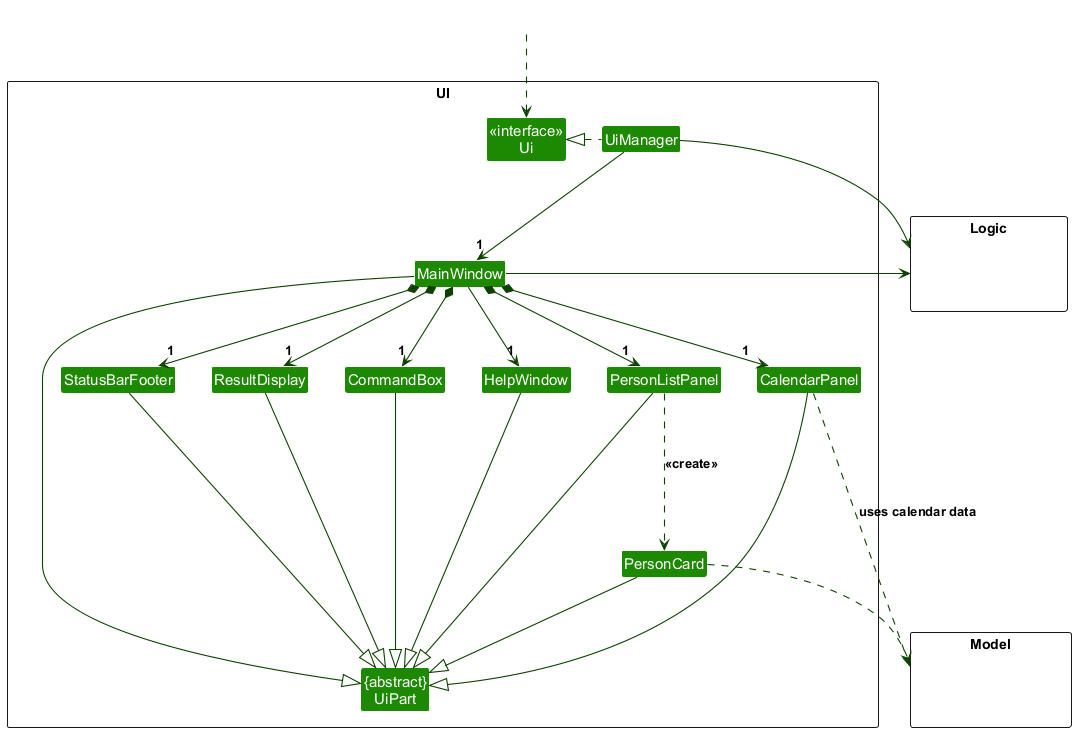

The diagram above was rendered by PlantUML. Its source (embedded in the PNG):
@startuml
!include style.puml
skinparam arrowThickness 1.1
skinparam arrowColor UI_COLOR_T4
skinparam classBackgroundColor UI_COLOR

' Partial view highlighting the candidate list and calendar integration.
package UI <<Rectangle>>{
Class "<<interface>>\nUi" as Ui
Class "{abstract}\nUiPart" as UiPart
Class UiManager
Class MainWindow
Class HelpWindow
Class ResultDisplay
Class PersonListPanel
Class CalendarPanel
Class PersonCard
Class StatusBarFooter
Class CommandBox
}

package Model <<Rectangle>> {
Class HiddenModel #FFFFFF
}

package Logic <<Rectangle>> {
Class HiddenLogic #FFFFFF
}

Class HiddenOutside #FFFFFF
HiddenOutside ..> Ui

UiManager .left.|> Ui
UiManager -down-> "1" MainWindow
MainWindow *-down->  "1" CommandBox
MainWindow *-down-> "1" ResultDisplay
MainWindow *-down-> "1" PersonListPanel
MainWindow *-down-> "1" CalendarPanel
MainWindow *-down-> "1" StatusBarFooter
MainWindow --> "1" HelpWindow

PersonListPanel ..down.> PersonCard : <<create>>

MainWindow -left-|> UiPart

ResultDisplay --|> UiPart
CommandBox --|> UiPart
PersonListPanel --|> UiPart
CalendarPanel --|> UiPart
PersonCard --|> UiPart
StatusBarFooter --|> UiPart
HelpWindow --|> UiPart

PersonCard ..> Model
CalendarPanel ..> Model : uses calendar data
UiManager -right-> Logic
MainWindow -left-> Logic

CalendarPanel -[hidden]left- PersonListPanel
PersonListPanel -[hidden]left- HelpWindow
HelpWindow -[hidden]left- CommandBox
CommandBox -[hidden]left- ResultDisplay
ResultDisplay -[hidden]left- StatusBarFooter

MainWindow -[hidden]-|> UiPart
@enduml